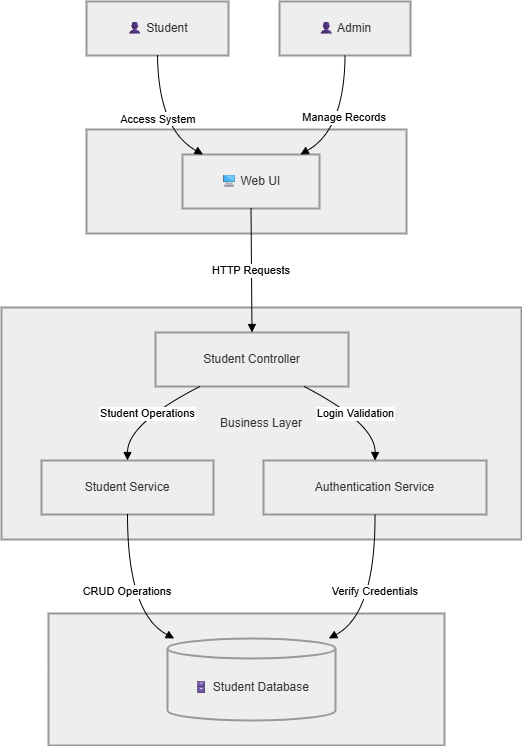

The diagram above was exported from draw.io. Its source (the exported page's mxGraphModel, read from the mxfile embedded in the PNG):
<mxGraphModel dx="1205" dy="755" grid="1" gridSize="10" guides="1" tooltips="1" connect="1" arrows="1" fold="1" page="1" pageScale="1" pageWidth="850" pageHeight="1100" math="0" shadow="0">
  <root>
    <mxCell id="0" />
    <mxCell id="1" parent="0" />
    <mxCell id="tBSa6LcrKf9yob0Q_NqT-1" parent="1" style="whiteSpace=wrap;strokeWidth=2;fillColor=light-dark(#eeeeee,#1f2020);strokeColor=light-dark(#999999,#cccccc);fontColor=light-dark(#333333,#cccccc);" value="Data Layer" vertex="1">
      <mxGeometry height="132" width="396" x="157" y="652" as="geometry" />
    </mxCell>
    <mxCell id="tBSa6LcrKf9yob0Q_NqT-2" parent="1" style="whiteSpace=wrap;strokeWidth=2;fillColor=light-dark(#eeeeee,#1f2020);strokeColor=light-dark(#999999,#cccccc);fontColor=light-dark(#333333,#cccccc);" value="Business Layer" vertex="1">
      <mxGeometry height="232" width="520" x="110" y="346" as="geometry" />
    </mxCell>
    <mxCell id="tBSa6LcrKf9yob0Q_NqT-3" parent="1" style="whiteSpace=wrap;strokeWidth=2;fillColor=light-dark(#eeeeee,#1f2020);strokeColor=light-dark(#999999,#cccccc);fontColor=light-dark(#333333,#cccccc);" value="Presentation Layer" vertex="1">
      <mxGeometry height="104" width="320" x="195" y="168" as="geometry" />
    </mxCell>
    <mxCell id="tBSa6LcrKf9yob0Q_NqT-4" parent="1" style="whiteSpace=wrap;strokeWidth=2;fillColor=light-dark(#eeeeee,#1f2020);strokeColor=light-dark(#999999,#cccccc);fontColor=light-dark(#333333,#cccccc);" value="👤 Student" vertex="1">
      <mxGeometry height="54" width="142" x="195" y="40" as="geometry" />
    </mxCell>
    <mxCell id="tBSa6LcrKf9yob0Q_NqT-5" parent="1" style="whiteSpace=wrap;strokeWidth=2;fillColor=light-dark(#eeeeee,#1f2020);strokeColor=light-dark(#999999,#cccccc);fontColor=light-dark(#333333,#cccccc);" value="👤 Admin" vertex="1">
      <mxGeometry height="54" width="131" x="388" y="40" as="geometry" />
    </mxCell>
    <mxCell id="tBSa6LcrKf9yob0Q_NqT-6" parent="1" style="whiteSpace=wrap;strokeWidth=2;fillColor=light-dark(#eeeeee,#1f2020);strokeColor=light-dark(#999999,#cccccc);fontColor=light-dark(#333333,#cccccc);" value="🖥 Web UI" vertex="1">
      <mxGeometry height="54" width="137" x="291" y="193" as="geometry" />
    </mxCell>
    <mxCell id="tBSa6LcrKf9yob0Q_NqT-7" parent="1" style="whiteSpace=wrap;strokeWidth=2;fillColor=light-dark(#eeeeee,#1f2020);strokeColor=light-dark(#999999,#cccccc);fontColor=light-dark(#333333,#cccccc);" value="Student Controller" vertex="1">
      <mxGeometry height="54" width="193" x="264" y="371" as="geometry" />
    </mxCell>
    <mxCell id="tBSa6LcrKf9yob0Q_NqT-8" parent="1" style="whiteSpace=wrap;strokeWidth=2;fillColor=light-dark(#eeeeee,#1f2020);strokeColor=light-dark(#999999,#cccccc);fontColor=light-dark(#333333,#cccccc);" value="Student Service" vertex="1">
      <mxGeometry height="54" width="172" x="150" y="499" as="geometry" />
    </mxCell>
    <mxCell id="tBSa6LcrKf9yob0Q_NqT-9" parent="1" style="whiteSpace=wrap;strokeWidth=2;fillColor=light-dark(#eeeeee,#1f2020);strokeColor=light-dark(#999999,#cccccc);fontColor=light-dark(#333333,#cccccc);" value="Authentication Service" vertex="1">
      <mxGeometry height="54" width="223" x="372" y="499" as="geometry" />
    </mxCell>
    <mxCell id="tBSa6LcrKf9yob0Q_NqT-10" parent="1" style="shape=cylinder3;boundedLbl=1;backgroundOutline=1;size=10;strokeWidth=2;whiteSpace=wrap;fillColor=light-dark(#eeeeee,#1f2020);strokeColor=light-dark(#999999,#cccccc);fontColor=light-dark(#333333,#cccccc);" value="🗄 Student Database" vertex="1">
      <mxGeometry height="82" width="168" x="276" y="677" as="geometry" />
    </mxCell>
    <mxCell id="tBSa6LcrKf9yob0Q_NqT-11" edge="1" parent="1" source="tBSa6LcrKf9yob0Q_NqT-4" style="curved=1;startArrow=none;endArrow=block;exitX=0.5;exitY=1;entryX=0.15;entryY=0;rounded=0;" target="tBSa6LcrKf9yob0Q_NqT-6" value="Access System">
      <mxGeometry relative="1" as="geometry">
        <Array as="points">
          <mxPoint x="267" y="168" />
        </Array>
      </mxGeometry>
    </mxCell>
    <mxCell id="tBSa6LcrKf9yob0Q_NqT-12" edge="1" parent="1" source="tBSa6LcrKf9yob0Q_NqT-5" style="curved=1;startArrow=none;endArrow=block;exitX=0.5;exitY=1;entryX=0.86;entryY=0;rounded=0;" target="tBSa6LcrKf9yob0Q_NqT-6" value="Manage Records">
      <mxGeometry relative="1" as="geometry">
        <Array as="points">
          <mxPoint x="453" y="168" />
        </Array>
      </mxGeometry>
    </mxCell>
    <mxCell id="tBSa6LcrKf9yob0Q_NqT-13" edge="1" parent="1" source="tBSa6LcrKf9yob0Q_NqT-6" style="curved=1;startArrow=none;endArrow=block;exitX=0.5;exitY=1;entryX=0.5;entryY=0;rounded=0;" target="tBSa6LcrKf9yob0Q_NqT-7" value="HTTP Requests">
      <mxGeometry relative="1" as="geometry">
        <Array as="points" />
      </mxGeometry>
    </mxCell>
    <mxCell id="tBSa6LcrKf9yob0Q_NqT-14" edge="1" parent="1" source="tBSa6LcrKf9yob0Q_NqT-7" style="curved=1;startArrow=none;endArrow=block;exitX=0.23;exitY=1;entryX=0.5;entryY=0;rounded=0;" target="tBSa6LcrKf9yob0Q_NqT-8" value="Student Operations">
      <mxGeometry relative="1" as="geometry">
        <Array as="points">
          <mxPoint x="236" y="462" />
        </Array>
      </mxGeometry>
    </mxCell>
    <mxCell id="tBSa6LcrKf9yob0Q_NqT-15" edge="1" parent="1" source="tBSa6LcrKf9yob0Q_NqT-7" style="curved=1;startArrow=none;endArrow=block;exitX=0.77;exitY=1;entryX=0.5;entryY=0;rounded=0;" target="tBSa6LcrKf9yob0Q_NqT-9" value="Login Validation">
      <mxGeometry relative="1" as="geometry">
        <Array as="points">
          <mxPoint x="484" y="462" />
        </Array>
      </mxGeometry>
    </mxCell>
    <mxCell id="tBSa6LcrKf9yob0Q_NqT-16" edge="1" parent="1" source="tBSa6LcrKf9yob0Q_NqT-8" style="curved=1;startArrow=none;endArrow=block;exitX=0.5;exitY=1;entryX=0.04;entryY=0;rounded=0;" target="tBSa6LcrKf9yob0Q_NqT-10" value="CRUD Operations">
      <mxGeometry relative="1" as="geometry">
        <Array as="points">
          <mxPoint x="236" y="652" />
        </Array>
      </mxGeometry>
    </mxCell>
    <mxCell id="tBSa6LcrKf9yob0Q_NqT-17" edge="1" parent="1" source="tBSa6LcrKf9yob0Q_NqT-9" style="curved=1;startArrow=none;endArrow=block;exitX=0.5;exitY=1;entryX=0.96;entryY=0;rounded=0;" target="tBSa6LcrKf9yob0Q_NqT-10" value="Verify Credentials">
      <mxGeometry relative="1" as="geometry">
        <Array as="points">
          <mxPoint x="484" y="652" />
        </Array>
      </mxGeometry>
    </mxCell>
  </root>
</mxGraphModel>